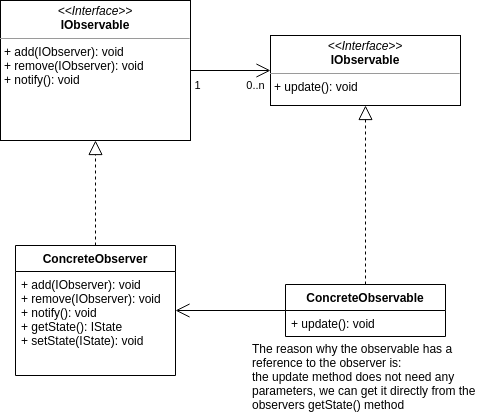

The diagram above was exported from draw.io. Its source (the exported page's mxGraphModel, read from the mxfile embedded in the PNG):
<mxGraphModel dx="687" dy="358" grid="1" gridSize="10" guides="1" tooltips="1" connect="1" arrows="1" fold="1" page="1" pageScale="1" pageWidth="850" pageHeight="1100" math="0" shadow="0">
  <root>
    <mxCell id="0" />
    <mxCell id="1" parent="0" />
    <mxCell id="1tmeRdnASfMkkmS7lAip-4" value="0..n" style="endArrow=open;endFill=1;endSize=12;html=1;" edge="1" parent="1" source="1tmeRdnASfMkkmS7lAip-7" target="1tmeRdnASfMkkmS7lAip-19">
      <mxGeometry x="0.6364" y="-15" width="160" relative="1" as="geometry">
        <mxPoint x="400" y="380" as="sourcePoint" />
        <mxPoint x="470" y="325" as="targetPoint" />
        <mxPoint as="offset" />
      </mxGeometry>
    </mxCell>
    <mxCell id="1tmeRdnASfMkkmS7lAip-5" value="1" style="edgeLabel;html=1;align=center;verticalAlign=middle;resizable=0;points=[];" vertex="1" connectable="0" parent="1tmeRdnASfMkkmS7lAip-4">
      <mxGeometry x="-0.8374" relative="1" as="geometry">
        <mxPoint y="15" as="offset" />
      </mxGeometry>
    </mxCell>
    <mxCell id="1tmeRdnASfMkkmS7lAip-7" value="&lt;p style=&quot;margin: 0px ; margin-top: 4px ; text-align: center&quot;&gt;&lt;i&gt;&amp;lt;&amp;lt;Interface&amp;gt;&amp;gt;&lt;/i&gt;&lt;br&gt;&lt;b&gt;IObservable&lt;/b&gt;&lt;/p&gt;&lt;hr size=&quot;1&quot;&gt;&lt;p style=&quot;margin: 0px ; margin-left: 4px&quot;&gt;+ add(IObserver): void&lt;br&gt;+ remove(IObserver): void&lt;/p&gt;&lt;p style=&quot;margin: 0px ; margin-left: 4px&quot;&gt;+ notify(): void&lt;/p&gt;" style="verticalAlign=top;align=left;overflow=fill;fontSize=12;fontFamily=Helvetica;html=1;" vertex="1" parent="1">
      <mxGeometry x="160" y="255" width="190" height="140" as="geometry" />
    </mxCell>
    <mxCell id="1tmeRdnASfMkkmS7lAip-8" value="" style="endArrow=block;dashed=1;endFill=0;endSize=12;html=1;" edge="1" parent="1" source="1tmeRdnASfMkkmS7lAip-9" target="1tmeRdnASfMkkmS7lAip-7">
      <mxGeometry width="160" relative="1" as="geometry">
        <mxPoint x="290" y="490" as="sourcePoint" />
        <mxPoint x="450" y="490" as="targetPoint" />
      </mxGeometry>
    </mxCell>
    <mxCell id="1tmeRdnASfMkkmS7lAip-9" value="ConcreteObserver" style="swimlane;fontStyle=1;align=center;verticalAlign=top;childLayout=stackLayout;horizontal=1;startSize=26;horizontalStack=0;resizeParent=1;resizeParentMax=0;resizeLast=0;collapsible=1;marginBottom=0;" vertex="1" parent="1">
      <mxGeometry x="175" y="500" width="160" height="130" as="geometry" />
    </mxCell>
    <mxCell id="1tmeRdnASfMkkmS7lAip-10" value="+ add(IObserver): void&#10;+ remove(IObserver): void&#10;+ notify(): void&#10;+ getState(): IState&#10;+ setState(IState): void" style="text;strokeColor=none;fillColor=none;align=left;verticalAlign=top;spacingLeft=4;spacingRight=4;overflow=hidden;rotatable=0;points=[[0,0.5],[1,0.5]];portConstraint=eastwest;" vertex="1" parent="1tmeRdnASfMkkmS7lAip-9">
      <mxGeometry y="26" width="160" height="104" as="geometry" />
    </mxCell>
    <mxCell id="1tmeRdnASfMkkmS7lAip-13" value="ConcreteObservable" style="swimlane;fontStyle=1;align=center;verticalAlign=top;childLayout=stackLayout;horizontal=1;startSize=26;horizontalStack=0;resizeParent=1;resizeParentMax=0;resizeLast=0;collapsible=1;marginBottom=0;" vertex="1" parent="1">
      <mxGeometry x="445" y="539" width="160" height="52" as="geometry" />
    </mxCell>
    <mxCell id="1tmeRdnASfMkkmS7lAip-14" value="+ update(): void" style="text;strokeColor=none;fillColor=none;align=left;verticalAlign=top;spacingLeft=4;spacingRight=4;overflow=hidden;rotatable=0;points=[[0,0.5],[1,0.5]];portConstraint=eastwest;" vertex="1" parent="1tmeRdnASfMkkmS7lAip-13">
      <mxGeometry y="26" width="160" height="26" as="geometry" />
    </mxCell>
    <mxCell id="1tmeRdnASfMkkmS7lAip-17" value="" style="endArrow=block;dashed=1;endFill=0;endSize=12;html=1;" edge="1" parent="1" source="1tmeRdnASfMkkmS7lAip-13" target="1tmeRdnASfMkkmS7lAip-19">
      <mxGeometry width="160" relative="1" as="geometry">
        <mxPoint x="430" y="440" as="sourcePoint" />
        <mxPoint x="525" y="350" as="targetPoint" />
      </mxGeometry>
    </mxCell>
    <mxCell id="1tmeRdnASfMkkmS7lAip-19" value="&lt;p style=&quot;margin: 0px ; margin-top: 4px ; text-align: center&quot;&gt;&lt;i&gt;&amp;lt;&amp;lt;Interface&amp;gt;&amp;gt;&lt;/i&gt;&lt;br&gt;&lt;b&gt;IObservable&lt;/b&gt;&lt;/p&gt;&lt;hr size=&quot;1&quot;&gt;&lt;p style=&quot;margin: 0px ; margin-left: 4px&quot;&gt;+ update(): void&lt;br&gt;&lt;/p&gt;" style="verticalAlign=top;align=left;overflow=fill;fontSize=12;fontFamily=Helvetica;html=1;" vertex="1" parent="1">
      <mxGeometry x="430" y="290" width="190" height="70" as="geometry" />
    </mxCell>
    <mxCell id="1tmeRdnASfMkkmS7lAip-20" value="" style="endArrow=open;endFill=1;endSize=12;html=1;" edge="1" parent="1" source="1tmeRdnASfMkkmS7lAip-13" target="1tmeRdnASfMkkmS7lAip-9">
      <mxGeometry width="160" relative="1" as="geometry">
        <mxPoint x="420" y="630" as="sourcePoint" />
        <mxPoint x="580" y="630" as="targetPoint" />
      </mxGeometry>
    </mxCell>
    <mxCell id="1tmeRdnASfMkkmS7lAip-21" value="The reason why the observable has a reference to the observer is:&lt;br&gt;the update method does not need any parameters, we can get it directly from the observers getState() method" style="text;html=1;strokeColor=none;fillColor=none;align=left;verticalAlign=middle;whiteSpace=wrap;rounded=0;" vertex="1" parent="1">
      <mxGeometry x="410" y="591" width="230" height="80" as="geometry" />
    </mxCell>
  </root>
</mxGraphModel>